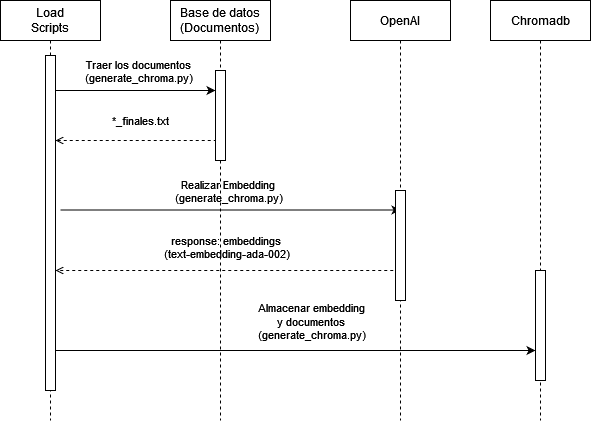

The diagram above was exported from draw.io. Its source (the exported page's mxGraphModel, read from the mxfile embedded in the PNG):
<mxGraphModel dx="1877" dy="-639" grid="1" gridSize="10" guides="1" tooltips="1" connect="1" arrows="1" fold="1" page="1" pageScale="1" pageWidth="827" pageHeight="1169" math="0" shadow="0">
  <root>
    <mxCell id="0" />
    <mxCell id="1" parent="0" />
    <mxCell id="DTWLZaEBC0SZZXlJSfvO-56" value="*_finales.txt" style="html=1;verticalAlign=bottom;endArrow=none;dashed=1;endSize=8;rounded=0;startArrow=open;startFill=0;endFill=0;" parent="1" edge="1">
      <mxGeometry x="0.0303" y="10" relative="1" as="geometry">
        <mxPoint x="-35" y="1920" as="sourcePoint" />
        <mxPoint x="130" y="1920" as="targetPoint" />
        <mxPoint as="offset" />
        <Array as="points" />
      </mxGeometry>
    </mxCell>
    <mxCell id="DTWLZaEBC0SZZXlJSfvO-57" value="" style="endArrow=none;html=1;rounded=0;startArrow=classic;startFill=1;endFill=0;" parent="1" edge="1">
      <mxGeometry width="50" height="50" relative="1" as="geometry">
        <mxPoint x="125" y="1870" as="sourcePoint" />
        <mxPoint x="-35" y="1870" as="targetPoint" />
      </mxGeometry>
    </mxCell>
    <mxCell id="DTWLZaEBC0SZZXlJSfvO-58" value="Traer los documentos &lt;br&gt;(generate_chroma.py)" style="edgeLabel;html=1;align=center;verticalAlign=middle;resizable=0;points=[];" parent="DTWLZaEBC0SZZXlJSfvO-57" connectable="0" vertex="1">
      <mxGeometry x="-0.3843" y="6" relative="1" as="geometry">
        <mxPoint x="-29" y="-26" as="offset" />
      </mxGeometry>
    </mxCell>
    <mxCell id="DTWLZaEBC0SZZXlJSfvO-59" value="" style="endArrow=none;html=1;rounded=0;startArrow=classic;startFill=1;endFill=0;" parent="1" edge="1">
      <mxGeometry width="50" height="50" relative="1" as="geometry">
        <mxPoint x="445" y="2130" as="sourcePoint" />
        <mxPoint x="-35" y="2130" as="targetPoint" />
        <Array as="points">
          <mxPoint x="35" y="2130" />
        </Array>
      </mxGeometry>
    </mxCell>
    <mxCell id="DTWLZaEBC0SZZXlJSfvO-60" value="Almacenar embedding &lt;br&gt;y documentos&lt;br&gt;(generate_chroma.py)" style="edgeLabel;html=1;align=center;verticalAlign=middle;resizable=0;points=[];" parent="DTWLZaEBC0SZZXlJSfvO-59" connectable="0" vertex="1">
      <mxGeometry x="-0.3843" y="6" relative="1" as="geometry">
        <mxPoint x="-77" y="-36" as="offset" />
      </mxGeometry>
    </mxCell>
    <mxCell id="DTWLZaEBC0SZZXlJSfvO-61" value="" style="endArrow=none;html=1;rounded=0;startArrow=classic;startFill=1;endFill=0;" parent="1" edge="1">
      <mxGeometry width="50" height="50" relative="1" as="geometry">
        <mxPoint x="310" y="1989.5" as="sourcePoint" />
        <mxPoint x="-30" y="1989.5" as="targetPoint" />
      </mxGeometry>
    </mxCell>
    <mxCell id="DTWLZaEBC0SZZXlJSfvO-62" value="Realizar Embedding&lt;br&gt;(generate_chroma.py)" style="edgeLabel;html=1;align=center;verticalAlign=middle;resizable=0;points=[];" parent="DTWLZaEBC0SZZXlJSfvO-61" connectable="0" vertex="1">
      <mxGeometry x="-0.3843" y="6" relative="1" as="geometry">
        <mxPoint x="-68" y="-25" as="offset" />
      </mxGeometry>
    </mxCell>
    <mxCell id="DTWLZaEBC0SZZXlJSfvO-63" value="" style="endArrow=open;html=1;rounded=0;startArrow=none;startFill=0;endFill=0;dashed=1;" parent="1" edge="1" target="DTWLZaEBC0SZZXlJSfvO-77">
      <mxGeometry width="50" height="50" relative="1" as="geometry">
        <mxPoint x="302.75" y="2050" as="sourcePoint" />
        <mxPoint x="-42.75" y="2050" as="targetPoint" />
      </mxGeometry>
    </mxCell>
    <mxCell id="DTWLZaEBC0SZZXlJSfvO-64" value="response: embeddings&lt;br&gt;(text-embedding-ada-002)" style="edgeLabel;html=1;align=center;verticalAlign=middle;resizable=0;points=[];" parent="DTWLZaEBC0SZZXlJSfvO-63" connectable="0" vertex="1">
      <mxGeometry x="-0.3843" y="6" relative="1" as="geometry">
        <mxPoint x="-63" y="-30" as="offset" />
      </mxGeometry>
    </mxCell>
    <mxCell id="DTWLZaEBC0SZZXlJSfvO-76" value="Load&lt;br&gt;Scripts" style="shape=umlLifeline;perimeter=lifelinePerimeter;whiteSpace=wrap;html=1;container=1;dropTarget=0;collapsible=0;recursiveResize=0;outlineConnect=0;portConstraint=eastwest;newEdgeStyle={&quot;edgeStyle&quot;:&quot;elbowEdgeStyle&quot;,&quot;elbow&quot;:&quot;vertical&quot;,&quot;curved&quot;:0,&quot;rounded&quot;:0};" parent="1" vertex="1">
      <mxGeometry x="-90" y="1780" width="100" height="420" as="geometry" />
    </mxCell>
    <mxCell id="DTWLZaEBC0SZZXlJSfvO-77" value="" style="html=1;points=[[0,0,0,0,5],[0,1,0,0,-5],[1,0,0,0,5],[1,1,0,0,-5]];perimeter=orthogonalPerimeter;outlineConnect=0;targetShapes=umlLifeline;portConstraint=eastwest;newEdgeStyle={&quot;curved&quot;:0,&quot;rounded&quot;:0};" parent="DTWLZaEBC0SZZXlJSfvO-76" vertex="1">
      <mxGeometry x="45" y="55" width="10" height="335" as="geometry" />
    </mxCell>
    <mxCell id="DTWLZaEBC0SZZXlJSfvO-80" value="&lt;div&gt;Base de datos&lt;/div&gt;&lt;div&gt;(Documentos)&lt;br&gt;&lt;/div&gt;" style="shape=umlLifeline;perimeter=lifelinePerimeter;whiteSpace=wrap;html=1;container=1;dropTarget=0;collapsible=0;recursiveResize=0;outlineConnect=0;portConstraint=eastwest;newEdgeStyle={&quot;edgeStyle&quot;:&quot;elbowEdgeStyle&quot;,&quot;elbow&quot;:&quot;vertical&quot;,&quot;curved&quot;:0,&quot;rounded&quot;:0};" parent="1" vertex="1">
      <mxGeometry x="80" y="1780" width="100" height="420" as="geometry" />
    </mxCell>
    <mxCell id="DTWLZaEBC0SZZXlJSfvO-82" value="" style="html=1;points=[[0,0,0,0,5],[0,1,0,0,-5],[1,0,0,0,5],[1,1,0,0,-5]];perimeter=orthogonalPerimeter;outlineConnect=0;targetShapes=umlLifeline;portConstraint=eastwest;newEdgeStyle={&quot;curved&quot;:0,&quot;rounded&quot;:0};" parent="DTWLZaEBC0SZZXlJSfvO-80" vertex="1">
      <mxGeometry x="45" y="70" width="10" height="90" as="geometry" />
    </mxCell>
    <mxCell id="DTWLZaEBC0SZZXlJSfvO-85" value="Chromadb" style="shape=umlLifeline;perimeter=lifelinePerimeter;whiteSpace=wrap;html=1;container=1;dropTarget=0;collapsible=0;recursiveResize=0;outlineConnect=0;portConstraint=eastwest;newEdgeStyle={&quot;edgeStyle&quot;:&quot;elbowEdgeStyle&quot;,&quot;elbow&quot;:&quot;vertical&quot;,&quot;curved&quot;:0,&quot;rounded&quot;:0};" parent="1" vertex="1">
      <mxGeometry x="400" y="1780" width="100" height="420" as="geometry" />
    </mxCell>
    <mxCell id="DTWLZaEBC0SZZXlJSfvO-86" value="" style="html=1;points=[[0,0,0,0,5],[0,1,0,0,-5],[1,0,0,0,5],[1,1,0,0,-5]];perimeter=orthogonalPerimeter;outlineConnect=0;targetShapes=umlLifeline;portConstraint=eastwest;newEdgeStyle={&quot;curved&quot;:0,&quot;rounded&quot;:0};" parent="DTWLZaEBC0SZZXlJSfvO-85" vertex="1">
      <mxGeometry x="45" y="270" width="10" height="110" as="geometry" />
    </mxCell>
    <mxCell id="DTWLZaEBC0SZZXlJSfvO-87" value="OpenAI" style="shape=umlLifeline;perimeter=lifelinePerimeter;whiteSpace=wrap;html=1;container=1;dropTarget=0;collapsible=0;recursiveResize=0;outlineConnect=0;portConstraint=eastwest;newEdgeStyle={&quot;edgeStyle&quot;:&quot;elbowEdgeStyle&quot;,&quot;elbow&quot;:&quot;vertical&quot;,&quot;curved&quot;:0,&quot;rounded&quot;:0};" parent="1" vertex="1">
      <mxGeometry x="260" y="1780" width="100" height="420" as="geometry" />
    </mxCell>
    <mxCell id="DTWLZaEBC0SZZXlJSfvO-88" value="" style="html=1;points=[[0,0,0,0,5],[0,1,0,0,-5],[1,0,0,0,5],[1,1,0,0,-5]];perimeter=orthogonalPerimeter;outlineConnect=0;targetShapes=umlLifeline;portConstraint=eastwest;newEdgeStyle={&quot;curved&quot;:0,&quot;rounded&quot;:0};" parent="DTWLZaEBC0SZZXlJSfvO-87" vertex="1">
      <mxGeometry x="45" y="190" width="10" height="110" as="geometry" />
    </mxCell>
  </root>
</mxGraphModel>